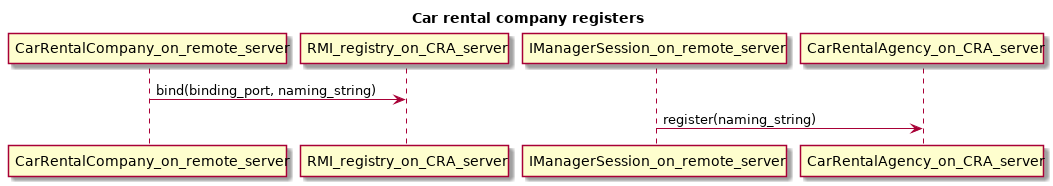

The diagram above was rendered by PlantUML. Its source (embedded in the PNG):
@startuml
title Car rental company registers

CarRentalCompany_on_remote_server->RMI_registry_on_CRA_server: bind(binding_port, naming_string)



IManagerSession_on_remote_server->CarRentalAgency_on_CRA_server: register(naming_string)





@enduml